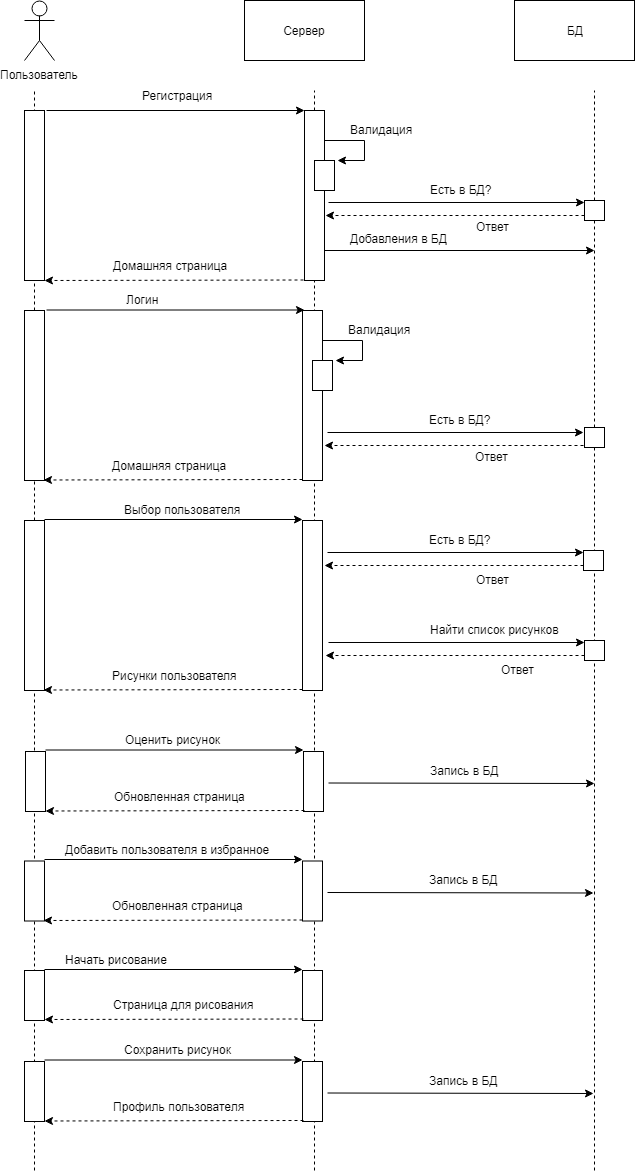

The diagram above was exported from draw.io. Its source (the exported page's mxGraphModel, read from the mxfile embedded in the PNG):
<mxGraphModel dx="1394" dy="797" grid="1" gridSize="10" guides="1" tooltips="1" connect="1" arrows="1" fold="1" page="1" pageScale="1" pageWidth="600" pageHeight="3000" math="0" shadow="0">
  <root>
    <mxCell id="0" />
    <mxCell id="1" parent="0" />
    <mxCell id="v8qB1rF9FG6V97F62Upr-1" value="Пользователь" style="shape=umlActor;verticalLabelPosition=bottom;labelBackgroundColor=#ffffff;verticalAlign=top;html=1;outlineConnect=0;" vertex="1" parent="1">
      <mxGeometry x="110" y="30" width="30" height="60" as="geometry" />
    </mxCell>
    <mxCell id="v8qB1rF9FG6V97F62Upr-4" value="Сервер" style="rounded=0;whiteSpace=wrap;html=1;" vertex="1" parent="1">
      <mxGeometry x="330" y="30" width="120" height="60" as="geometry" />
    </mxCell>
    <mxCell id="v8qB1rF9FG6V97F62Upr-5" value="БД" style="rounded=0;whiteSpace=wrap;html=1;" vertex="1" parent="1">
      <mxGeometry x="600" y="30" width="120" height="60" as="geometry" />
    </mxCell>
    <mxCell id="v8qB1rF9FG6V97F62Upr-6" value="" style="endArrow=none;dashed=1;html=1;" edge="1" parent="1" source="v8qB1rF9FG6V97F62Upr-30">
      <mxGeometry width="50" height="50" relative="1" as="geometry">
        <mxPoint x="120" y="790" as="sourcePoint" />
        <mxPoint x="120" y="120" as="targetPoint" />
      </mxGeometry>
    </mxCell>
    <mxCell id="v8qB1rF9FG6V97F62Upr-7" value="" style="endArrow=none;dashed=1;html=1;" edge="1" parent="1" source="v8qB1rF9FG6V97F62Upr-11">
      <mxGeometry width="50" height="50" relative="1" as="geometry">
        <mxPoint x="400" y="790" as="sourcePoint" />
        <mxPoint x="400" y="120" as="targetPoint" />
      </mxGeometry>
    </mxCell>
    <mxCell id="v8qB1rF9FG6V97F62Upr-8" value="" style="endArrow=none;dashed=1;html=1;" edge="1" parent="1" source="v8qB1rF9FG6V97F62Upr-14">
      <mxGeometry width="50" height="50" relative="1" as="geometry">
        <mxPoint x="680" y="790" as="sourcePoint" />
        <mxPoint x="680" y="120" as="targetPoint" />
      </mxGeometry>
    </mxCell>
    <mxCell id="v8qB1rF9FG6V97F62Upr-9" value="" style="rounded=0;whiteSpace=wrap;html=1;" vertex="1" parent="1">
      <mxGeometry x="110" y="140" width="20" height="170" as="geometry" />
    </mxCell>
    <mxCell id="v8qB1rF9FG6V97F62Upr-10" value="" style="endArrow=classic;html=1;exitX=1.1;exitY=0;exitDx=0;exitDy=0;exitPerimeter=0;" edge="1" parent="1" source="v8qB1rF9FG6V97F62Upr-9">
      <mxGeometry width="50" height="50" relative="1" as="geometry">
        <mxPoint x="230" y="220" as="sourcePoint" />
        <mxPoint x="390" y="140" as="targetPoint" />
      </mxGeometry>
    </mxCell>
    <mxCell id="v8qB1rF9FG6V97F62Upr-11" value="" style="rounded=0;whiteSpace=wrap;html=1;" vertex="1" parent="1">
      <mxGeometry x="390" y="140" width="20" height="170" as="geometry" />
    </mxCell>
    <mxCell id="v8qB1rF9FG6V97F62Upr-12" value="" style="endArrow=none;dashed=1;html=1;" edge="1" parent="1" target="v8qB1rF9FG6V97F62Upr-11">
      <mxGeometry width="50" height="50" relative="1" as="geometry">
        <mxPoint x="400" y="1200" as="sourcePoint" />
        <mxPoint x="400" y="120" as="targetPoint" />
      </mxGeometry>
    </mxCell>
    <mxCell id="v8qB1rF9FG6V97F62Upr-13" value="Регистрация" style="text;html=1;resizable=0;points=[];autosize=1;align=left;verticalAlign=top;spacingTop=-4;" vertex="1" parent="1">
      <mxGeometry x="226" y="116" width="90" height="20" as="geometry" />
    </mxCell>
    <mxCell id="v8qB1rF9FG6V97F62Upr-14" value="" style="rounded=0;whiteSpace=wrap;html=1;" vertex="1" parent="1">
      <mxGeometry x="670" y="230" width="20" height="20" as="geometry" />
    </mxCell>
    <mxCell id="v8qB1rF9FG6V97F62Upr-15" value="" style="endArrow=none;dashed=1;html=1;" edge="1" parent="1" source="v8qB1rF9FG6V97F62Upr-41" target="v8qB1rF9FG6V97F62Upr-14">
      <mxGeometry width="50" height="50" relative="1" as="geometry">
        <mxPoint x="680" y="790" as="sourcePoint" />
        <mxPoint x="680" y="120" as="targetPoint" />
      </mxGeometry>
    </mxCell>
    <mxCell id="v8qB1rF9FG6V97F62Upr-16" value="" style="endArrow=classic;html=1;edgeStyle=orthogonalEdgeStyle;rounded=0;exitX=1;exitY=0.25;exitDx=0;exitDy=0;entryX=1.15;entryY=0;entryDx=0;entryDy=0;entryPerimeter=0;" edge="1" parent="1" target="v8qB1rF9FG6V97F62Upr-17">
      <mxGeometry width="50" height="50" relative="1" as="geometry">
        <mxPoint x="410" y="170" as="sourcePoint" />
        <mxPoint x="500" y="250" as="targetPoint" />
        <Array as="points">
          <mxPoint x="450" y="170" />
          <mxPoint x="450" y="190" />
        </Array>
      </mxGeometry>
    </mxCell>
    <mxCell id="v8qB1rF9FG6V97F62Upr-17" value="" style="rounded=0;whiteSpace=wrap;html=1;" vertex="1" parent="1">
      <mxGeometry x="400" y="190" width="20" height="30" as="geometry" />
    </mxCell>
    <mxCell id="v8qB1rF9FG6V97F62Upr-20" value="Валидация" style="text;html=1;resizable=0;points=[];autosize=1;align=left;verticalAlign=top;spacingTop=-4;" vertex="1" parent="1">
      <mxGeometry x="434" y="150" width="80" height="20" as="geometry" />
    </mxCell>
    <mxCell id="v8qB1rF9FG6V97F62Upr-21" value="" style="endArrow=classic;html=1;" edge="1" parent="1">
      <mxGeometry width="50" height="50" relative="1" as="geometry">
        <mxPoint x="414" y="232" as="sourcePoint" />
        <mxPoint x="670" y="232" as="targetPoint" />
      </mxGeometry>
    </mxCell>
    <mxCell id="v8qB1rF9FG6V97F62Upr-23" value="Есть в БД?" style="text;html=1;resizable=0;points=[];autosize=1;align=left;verticalAlign=top;spacingTop=-4;" vertex="1" parent="1">
      <mxGeometry x="514" y="210" width="80" height="20" as="geometry" />
    </mxCell>
    <mxCell id="v8qB1rF9FG6V97F62Upr-24" value="" style="endArrow=classic;html=1;exitX=0;exitY=0.75;exitDx=0;exitDy=0;dashed=1;" edge="1" parent="1" source="v8qB1rF9FG6V97F62Upr-14">
      <mxGeometry width="50" height="50" relative="1" as="geometry">
        <mxPoint x="480" y="300" as="sourcePoint" />
        <mxPoint x="411" y="245" as="targetPoint" />
      </mxGeometry>
    </mxCell>
    <mxCell id="v8qB1rF9FG6V97F62Upr-25" value="Ответ" style="text;html=1;resizable=0;points=[];autosize=1;align=left;verticalAlign=top;spacingTop=-4;" vertex="1" parent="1">
      <mxGeometry x="560" y="247" width="50" height="20" as="geometry" />
    </mxCell>
    <mxCell id="v8qB1rF9FG6V97F62Upr-26" value="" style="endArrow=classic;html=1;exitX=1;exitY=0.824;exitDx=0;exitDy=0;exitPerimeter=0;" edge="1" parent="1" source="v8qB1rF9FG6V97F62Upr-11">
      <mxGeometry width="50" height="50" relative="1" as="geometry">
        <mxPoint x="434" y="310" as="sourcePoint" />
        <mxPoint x="680" y="280" as="targetPoint" />
      </mxGeometry>
    </mxCell>
    <mxCell id="v8qB1rF9FG6V97F62Upr-27" value="Добавления в БД" style="text;html=1;resizable=0;points=[];autosize=1;align=left;verticalAlign=top;spacingTop=-4;" vertex="1" parent="1">
      <mxGeometry x="434" y="259" width="110" height="20" as="geometry" />
    </mxCell>
    <mxCell id="v8qB1rF9FG6V97F62Upr-28" value="" style="endArrow=classic;html=1;exitX=0;exitY=0.75;exitDx=0;exitDy=0;dashed=1;" edge="1" parent="1">
      <mxGeometry width="50" height="50" relative="1" as="geometry">
        <mxPoint x="389" y="309.5" as="sourcePoint" />
        <mxPoint x="130" y="310" as="targetPoint" />
      </mxGeometry>
    </mxCell>
    <mxCell id="v8qB1rF9FG6V97F62Upr-29" value="Домашняя страница" style="text;html=1;resizable=0;points=[];autosize=1;align=left;verticalAlign=top;spacingTop=-4;" vertex="1" parent="1">
      <mxGeometry x="197" y="286" width="130" height="20" as="geometry" />
    </mxCell>
    <mxCell id="v8qB1rF9FG6V97F62Upr-30" value="" style="rounded=0;whiteSpace=wrap;html=1;" vertex="1" parent="1">
      <mxGeometry x="110" y="340" width="20" height="170" as="geometry" />
    </mxCell>
    <mxCell id="v8qB1rF9FG6V97F62Upr-31" value="" style="endArrow=none;dashed=1;html=1;" edge="1" parent="1" source="v8qB1rF9FG6V97F62Upr-46" target="v8qB1rF9FG6V97F62Upr-30">
      <mxGeometry width="50" height="50" relative="1" as="geometry">
        <mxPoint x="120" y="790" as="sourcePoint" />
        <mxPoint x="120" y="120" as="targetPoint" />
      </mxGeometry>
    </mxCell>
    <mxCell id="v8qB1rF9FG6V97F62Upr-32" value="" style="endArrow=classic;html=1;exitX=1.1;exitY=0;exitDx=0;exitDy=0;exitPerimeter=0;" edge="1" parent="1">
      <mxGeometry width="50" height="50" relative="1" as="geometry">
        <mxPoint x="132" y="339.5" as="sourcePoint" />
        <mxPoint x="390" y="339.5" as="targetPoint" />
      </mxGeometry>
    </mxCell>
    <mxCell id="v8qB1rF9FG6V97F62Upr-33" value="" style="rounded=0;whiteSpace=wrap;html=1;" vertex="1" parent="1">
      <mxGeometry x="388" y="340" width="20" height="170" as="geometry" />
    </mxCell>
    <mxCell id="v8qB1rF9FG6V97F62Upr-34" value="" style="endArrow=classic;html=1;edgeStyle=orthogonalEdgeStyle;rounded=0;exitX=1;exitY=0.25;exitDx=0;exitDy=0;entryX=1.15;entryY=0;entryDx=0;entryDy=0;entryPerimeter=0;" edge="1" parent="1" target="v8qB1rF9FG6V97F62Upr-35">
      <mxGeometry width="50" height="50" relative="1" as="geometry">
        <mxPoint x="408" y="370" as="sourcePoint" />
        <mxPoint x="498" y="450" as="targetPoint" />
        <Array as="points">
          <mxPoint x="448" y="370" />
          <mxPoint x="448" y="390" />
        </Array>
      </mxGeometry>
    </mxCell>
    <mxCell id="v8qB1rF9FG6V97F62Upr-35" value="" style="rounded=0;whiteSpace=wrap;html=1;" vertex="1" parent="1">
      <mxGeometry x="398" y="390" width="20" height="30" as="geometry" />
    </mxCell>
    <mxCell id="v8qB1rF9FG6V97F62Upr-36" value="Валидация" style="text;html=1;resizable=0;points=[];autosize=1;align=left;verticalAlign=top;spacingTop=-4;" vertex="1" parent="1">
      <mxGeometry x="432" y="350" width="80" height="20" as="geometry" />
    </mxCell>
    <mxCell id="v8qB1rF9FG6V97F62Upr-37" value="" style="endArrow=classic;html=1;" edge="1" parent="1">
      <mxGeometry width="50" height="50" relative="1" as="geometry">
        <mxPoint x="413" y="462" as="sourcePoint" />
        <mxPoint x="669" y="462" as="targetPoint" />
      </mxGeometry>
    </mxCell>
    <mxCell id="v8qB1rF9FG6V97F62Upr-38" value="Есть в БД?" style="text;html=1;resizable=0;points=[];autosize=1;align=left;verticalAlign=top;spacingTop=-4;" vertex="1" parent="1">
      <mxGeometry x="513" y="440" width="80" height="20" as="geometry" />
    </mxCell>
    <mxCell id="v8qB1rF9FG6V97F62Upr-39" value="" style="endArrow=classic;html=1;exitX=0;exitY=0.75;exitDx=0;exitDy=0;dashed=1;" edge="1" parent="1">
      <mxGeometry width="50" height="50" relative="1" as="geometry">
        <mxPoint x="669" y="475" as="sourcePoint" />
        <mxPoint x="410" y="475" as="targetPoint" />
      </mxGeometry>
    </mxCell>
    <mxCell id="v8qB1rF9FG6V97F62Upr-40" value="Ответ" style="text;html=1;resizable=0;points=[];autosize=1;align=left;verticalAlign=top;spacingTop=-4;" vertex="1" parent="1">
      <mxGeometry x="559" y="477" width="50" height="20" as="geometry" />
    </mxCell>
    <mxCell id="v8qB1rF9FG6V97F62Upr-41" value="" style="rounded=0;whiteSpace=wrap;html=1;" vertex="1" parent="1">
      <mxGeometry x="670" y="457" width="20" height="20" as="geometry" />
    </mxCell>
    <mxCell id="v8qB1rF9FG6V97F62Upr-42" value="" style="endArrow=none;dashed=1;html=1;" edge="1" parent="1" target="v8qB1rF9FG6V97F62Upr-41">
      <mxGeometry width="50" height="50" relative="1" as="geometry">
        <mxPoint x="680" y="1200" as="sourcePoint" />
        <mxPoint x="680" y="250" as="targetPoint" />
      </mxGeometry>
    </mxCell>
    <mxCell id="v8qB1rF9FG6V97F62Upr-43" value="" style="endArrow=classic;html=1;exitX=0;exitY=0.75;exitDx=0;exitDy=0;dashed=1;" edge="1" parent="1">
      <mxGeometry width="50" height="50" relative="1" as="geometry">
        <mxPoint x="388" y="509" as="sourcePoint" />
        <mxPoint x="129" y="509.5" as="targetPoint" />
      </mxGeometry>
    </mxCell>
    <mxCell id="v8qB1rF9FG6V97F62Upr-44" value="Домашняя страница" style="text;html=1;resizable=0;points=[];autosize=1;align=left;verticalAlign=top;spacingTop=-4;" vertex="1" parent="1">
      <mxGeometry x="196" y="485.5" width="130" height="20" as="geometry" />
    </mxCell>
    <mxCell id="v8qB1rF9FG6V97F62Upr-45" value="Логин" style="text;html=1;resizable=0;points=[];autosize=1;align=left;verticalAlign=top;spacingTop=-4;" vertex="1" parent="1">
      <mxGeometry x="210" y="320" width="50" height="20" as="geometry" />
    </mxCell>
    <mxCell id="v8qB1rF9FG6V97F62Upr-46" value="" style="rounded=0;whiteSpace=wrap;html=1;" vertex="1" parent="1">
      <mxGeometry x="110" y="550" width="20" height="170" as="geometry" />
    </mxCell>
    <mxCell id="v8qB1rF9FG6V97F62Upr-47" value="" style="endArrow=none;dashed=1;html=1;" edge="1" parent="1" target="v8qB1rF9FG6V97F62Upr-46">
      <mxGeometry width="50" height="50" relative="1" as="geometry">
        <mxPoint x="120" y="1200" as="sourcePoint" />
        <mxPoint x="120" y="510" as="targetPoint" />
      </mxGeometry>
    </mxCell>
    <mxCell id="v8qB1rF9FG6V97F62Upr-48" value="" style="rounded=0;whiteSpace=wrap;html=1;" vertex="1" parent="1">
      <mxGeometry x="388" y="550" width="20" height="170" as="geometry" />
    </mxCell>
    <mxCell id="v8qB1rF9FG6V97F62Upr-49" value="" style="endArrow=classic;html=1;exitX=1.1;exitY=0;exitDx=0;exitDy=0;exitPerimeter=0;" edge="1" parent="1">
      <mxGeometry width="50" height="50" relative="1" as="geometry">
        <mxPoint x="130" y="549" as="sourcePoint" />
        <mxPoint x="388" y="549" as="targetPoint" />
      </mxGeometry>
    </mxCell>
    <mxCell id="v8qB1rF9FG6V97F62Upr-50" value="Выбор пользователя" style="text;html=1;resizable=0;points=[];autosize=1;align=left;verticalAlign=top;spacingTop=-4;" vertex="1" parent="1">
      <mxGeometry x="208" y="529.5" width="130" height="20" as="geometry" />
    </mxCell>
    <mxCell id="v8qB1rF9FG6V97F62Upr-53" value="" style="rounded=0;whiteSpace=wrap;html=1;" vertex="1" parent="1">
      <mxGeometry x="669" y="580" width="20" height="20" as="geometry" />
    </mxCell>
    <mxCell id="v8qB1rF9FG6V97F62Upr-54" value="" style="endArrow=classic;html=1;" edge="1" parent="1">
      <mxGeometry width="50" height="50" relative="1" as="geometry">
        <mxPoint x="413" y="582" as="sourcePoint" />
        <mxPoint x="669" y="582" as="targetPoint" />
      </mxGeometry>
    </mxCell>
    <mxCell id="v8qB1rF9FG6V97F62Upr-55" value="Есть в БД?" style="text;html=1;resizable=0;points=[];autosize=1;align=left;verticalAlign=top;spacingTop=-4;" vertex="1" parent="1">
      <mxGeometry x="513" y="560" width="80" height="20" as="geometry" />
    </mxCell>
    <mxCell id="v8qB1rF9FG6V97F62Upr-56" value="" style="endArrow=classic;html=1;exitX=0;exitY=0.75;exitDx=0;exitDy=0;dashed=1;" edge="1" parent="1" source="v8qB1rF9FG6V97F62Upr-53">
      <mxGeometry width="50" height="50" relative="1" as="geometry">
        <mxPoint x="479" y="650" as="sourcePoint" />
        <mxPoint x="410" y="595" as="targetPoint" />
      </mxGeometry>
    </mxCell>
    <mxCell id="v8qB1rF9FG6V97F62Upr-57" value="" style="rounded=0;whiteSpace=wrap;html=1;" vertex="1" parent="1">
      <mxGeometry x="670" y="670" width="20" height="20" as="geometry" />
    </mxCell>
    <mxCell id="v8qB1rF9FG6V97F62Upr-58" value="" style="endArrow=classic;html=1;" edge="1" parent="1">
      <mxGeometry width="50" height="50" relative="1" as="geometry">
        <mxPoint x="414" y="672" as="sourcePoint" />
        <mxPoint x="670" y="672" as="targetPoint" />
      </mxGeometry>
    </mxCell>
    <mxCell id="v8qB1rF9FG6V97F62Upr-59" value="Найти список рисунков" style="text;html=1;resizable=0;points=[];autosize=1;align=left;verticalAlign=top;spacingTop=-4;" vertex="1" parent="1">
      <mxGeometry x="514" y="650" width="140" height="20" as="geometry" />
    </mxCell>
    <mxCell id="v8qB1rF9FG6V97F62Upr-60" value="" style="endArrow=classic;html=1;exitX=0;exitY=0.75;exitDx=0;exitDy=0;dashed=1;" edge="1" parent="1" source="v8qB1rF9FG6V97F62Upr-57">
      <mxGeometry width="50" height="50" relative="1" as="geometry">
        <mxPoint x="480" y="740" as="sourcePoint" />
        <mxPoint x="411" y="685" as="targetPoint" />
      </mxGeometry>
    </mxCell>
    <mxCell id="v8qB1rF9FG6V97F62Upr-61" value="Ответ" style="text;html=1;resizable=0;points=[];autosize=1;align=left;verticalAlign=top;spacingTop=-4;" vertex="1" parent="1">
      <mxGeometry x="560" y="600" width="50" height="20" as="geometry" />
    </mxCell>
    <mxCell id="v8qB1rF9FG6V97F62Upr-62" value="Ответ" style="text;html=1;resizable=0;points=[];autosize=1;align=left;verticalAlign=top;spacingTop=-4;" vertex="1" parent="1">
      <mxGeometry x="585" y="690" width="50" height="20" as="geometry" />
    </mxCell>
    <mxCell id="v8qB1rF9FG6V97F62Upr-63" value="" style="endArrow=classic;html=1;exitX=0;exitY=0.75;exitDx=0;exitDy=0;dashed=1;" edge="1" parent="1">
      <mxGeometry width="50" height="50" relative="1" as="geometry">
        <mxPoint x="388" y="719" as="sourcePoint" />
        <mxPoint x="129" y="719.5" as="targetPoint" />
      </mxGeometry>
    </mxCell>
    <mxCell id="v8qB1rF9FG6V97F62Upr-64" value="Рисунки пользователя" style="text;html=1;resizable=0;points=[];autosize=1;align=left;verticalAlign=top;spacingTop=-4;" vertex="1" parent="1">
      <mxGeometry x="196" y="695.5" width="140" height="20" as="geometry" />
    </mxCell>
    <mxCell id="v8qB1rF9FG6V97F62Upr-65" value="" style="rounded=0;whiteSpace=wrap;html=1;" vertex="1" parent="1">
      <mxGeometry x="111" y="781" width="20" height="60" as="geometry" />
    </mxCell>
    <mxCell id="v8qB1rF9FG6V97F62Upr-66" value="" style="rounded=0;whiteSpace=wrap;html=1;" vertex="1" parent="1">
      <mxGeometry x="389" y="781" width="20" height="60" as="geometry" />
    </mxCell>
    <mxCell id="v8qB1rF9FG6V97F62Upr-67" value="" style="endArrow=classic;html=1;exitX=1.1;exitY=0;exitDx=0;exitDy=0;exitPerimeter=0;" edge="1" parent="1">
      <mxGeometry width="50" height="50" relative="1" as="geometry">
        <mxPoint x="131" y="779.5" as="sourcePoint" />
        <mxPoint x="389" y="779.5" as="targetPoint" />
      </mxGeometry>
    </mxCell>
    <mxCell id="v8qB1rF9FG6V97F62Upr-68" value="Оценить рисунок" style="text;html=1;resizable=0;points=[];autosize=1;align=left;verticalAlign=top;spacingTop=-4;" vertex="1" parent="1">
      <mxGeometry x="209" y="760" width="110" height="20" as="geometry" />
    </mxCell>
    <mxCell id="v8qB1rF9FG6V97F62Upr-70" value="" style="endArrow=classic;html=1;" edge="1" parent="1">
      <mxGeometry width="50" height="50" relative="1" as="geometry">
        <mxPoint x="414" y="812.5" as="sourcePoint" />
        <mxPoint x="680" y="813" as="targetPoint" />
      </mxGeometry>
    </mxCell>
    <mxCell id="v8qB1rF9FG6V97F62Upr-71" value="Запись в БД" style="text;html=1;resizable=0;points=[];autosize=1;align=left;verticalAlign=top;spacingTop=-4;" vertex="1" parent="1">
      <mxGeometry x="514" y="790.5" width="80" height="20" as="geometry" />
    </mxCell>
    <mxCell id="v8qB1rF9FG6V97F62Upr-74" value="" style="endArrow=classic;html=1;exitX=0;exitY=0.75;exitDx=0;exitDy=0;dashed=1;" edge="1" parent="1">
      <mxGeometry width="50" height="50" relative="1" as="geometry">
        <mxPoint x="390" y="840" as="sourcePoint" />
        <mxPoint x="131" y="840.5" as="targetPoint" />
      </mxGeometry>
    </mxCell>
    <mxCell id="v8qB1rF9FG6V97F62Upr-75" value="Обновленная страница" style="text;html=1;resizable=0;points=[];autosize=1;align=left;verticalAlign=top;spacingTop=-4;" vertex="1" parent="1">
      <mxGeometry x="198" y="816.5" width="150" height="20" as="geometry" />
    </mxCell>
    <mxCell id="v8qB1rF9FG6V97F62Upr-77" value="" style="rounded=0;whiteSpace=wrap;html=1;" vertex="1" parent="1">
      <mxGeometry x="110" y="890.5" width="20" height="60" as="geometry" />
    </mxCell>
    <mxCell id="v8qB1rF9FG6V97F62Upr-78" value="" style="rounded=0;whiteSpace=wrap;html=1;" vertex="1" parent="1">
      <mxGeometry x="388" y="890.5" width="20" height="60" as="geometry" />
    </mxCell>
    <mxCell id="v8qB1rF9FG6V97F62Upr-79" value="" style="endArrow=classic;html=1;exitX=1.1;exitY=0;exitDx=0;exitDy=0;exitPerimeter=0;" edge="1" parent="1">
      <mxGeometry width="50" height="50" relative="1" as="geometry">
        <mxPoint x="130" y="889" as="sourcePoint" />
        <mxPoint x="388" y="889" as="targetPoint" />
      </mxGeometry>
    </mxCell>
    <mxCell id="v8qB1rF9FG6V97F62Upr-80" value="Добавить пользователя в избранное" style="text;html=1;resizable=0;points=[];autosize=1;align=left;verticalAlign=top;spacingTop=-4;" vertex="1" parent="1">
      <mxGeometry x="149" y="870" width="220" height="20" as="geometry" />
    </mxCell>
    <mxCell id="v8qB1rF9FG6V97F62Upr-81" value="" style="endArrow=classic;html=1;" edge="1" parent="1">
      <mxGeometry width="50" height="50" relative="1" as="geometry">
        <mxPoint x="413" y="922" as="sourcePoint" />
        <mxPoint x="679" y="922.5" as="targetPoint" />
      </mxGeometry>
    </mxCell>
    <mxCell id="v8qB1rF9FG6V97F62Upr-82" value="Запись в БД" style="text;html=1;resizable=0;points=[];autosize=1;align=left;verticalAlign=top;spacingTop=-4;" vertex="1" parent="1">
      <mxGeometry x="513" y="900" width="80" height="20" as="geometry" />
    </mxCell>
    <mxCell id="v8qB1rF9FG6V97F62Upr-83" value="" style="endArrow=classic;html=1;exitX=0;exitY=0.75;exitDx=0;exitDy=0;dashed=1;" edge="1" parent="1">
      <mxGeometry width="50" height="50" relative="1" as="geometry">
        <mxPoint x="388" y="949.5" as="sourcePoint" />
        <mxPoint x="129" y="950" as="targetPoint" />
      </mxGeometry>
    </mxCell>
    <mxCell id="v8qB1rF9FG6V97F62Upr-84" value="Обновленная страница" style="text;html=1;resizable=0;points=[];autosize=1;align=left;verticalAlign=top;spacingTop=-4;" vertex="1" parent="1">
      <mxGeometry x="196" y="926" width="150" height="20" as="geometry" />
    </mxCell>
    <mxCell id="v8qB1rF9FG6V97F62Upr-85" value="" style="rounded=0;whiteSpace=wrap;html=1;" vertex="1" parent="1">
      <mxGeometry x="110" y="1000" width="20" height="50" as="geometry" />
    </mxCell>
    <mxCell id="v8qB1rF9FG6V97F62Upr-86" value="" style="rounded=0;whiteSpace=wrap;html=1;" vertex="1" parent="1">
      <mxGeometry x="388" y="1000" width="20" height="50" as="geometry" />
    </mxCell>
    <mxCell id="v8qB1rF9FG6V97F62Upr-87" value="" style="endArrow=classic;html=1;exitX=1.1;exitY=0;exitDx=0;exitDy=0;exitPerimeter=0;" edge="1" parent="1">
      <mxGeometry width="50" height="50" relative="1" as="geometry">
        <mxPoint x="130" y="999" as="sourcePoint" />
        <mxPoint x="388" y="999" as="targetPoint" />
      </mxGeometry>
    </mxCell>
    <mxCell id="v8qB1rF9FG6V97F62Upr-88" value="Начать рисование" style="text;html=1;resizable=0;points=[];autosize=1;align=left;verticalAlign=top;spacingTop=-4;" vertex="1" parent="1">
      <mxGeometry x="149" y="980" width="120" height="20" as="geometry" />
    </mxCell>
    <mxCell id="v8qB1rF9FG6V97F62Upr-89" value="" style="endArrow=classic;html=1;exitX=0;exitY=0.75;exitDx=0;exitDy=0;dashed=1;" edge="1" parent="1">
      <mxGeometry width="50" height="50" relative="1" as="geometry">
        <mxPoint x="389" y="1048.5" as="sourcePoint" />
        <mxPoint x="130" y="1049" as="targetPoint" />
      </mxGeometry>
    </mxCell>
    <mxCell id="v8qB1rF9FG6V97F62Upr-90" value="Страница для рисования" style="text;html=1;resizable=0;points=[];autosize=1;align=left;verticalAlign=top;spacingTop=-4;" vertex="1" parent="1">
      <mxGeometry x="197" y="1025" width="160" height="20" as="geometry" />
    </mxCell>
    <mxCell id="v8qB1rF9FG6V97F62Upr-91" value="" style="rounded=0;whiteSpace=wrap;html=1;" vertex="1" parent="1">
      <mxGeometry x="110" y="1091" width="20" height="60" as="geometry" />
    </mxCell>
    <mxCell id="v8qB1rF9FG6V97F62Upr-92" value="" style="rounded=0;whiteSpace=wrap;html=1;" vertex="1" parent="1">
      <mxGeometry x="388" y="1091" width="20" height="60" as="geometry" />
    </mxCell>
    <mxCell id="v8qB1rF9FG6V97F62Upr-93" value="" style="endArrow=classic;html=1;exitX=1.1;exitY=0;exitDx=0;exitDy=0;exitPerimeter=0;" edge="1" parent="1">
      <mxGeometry width="50" height="50" relative="1" as="geometry">
        <mxPoint x="130" y="1089.5" as="sourcePoint" />
        <mxPoint x="388" y="1089.5" as="targetPoint" />
      </mxGeometry>
    </mxCell>
    <mxCell id="v8qB1rF9FG6V97F62Upr-94" value="Сохранить рисунок" style="text;html=1;resizable=0;points=[];autosize=1;align=left;verticalAlign=top;spacingTop=-4;" vertex="1" parent="1">
      <mxGeometry x="208" y="1070" width="120" height="20" as="geometry" />
    </mxCell>
    <mxCell id="v8qB1rF9FG6V97F62Upr-95" value="" style="endArrow=classic;html=1;" edge="1" parent="1">
      <mxGeometry width="50" height="50" relative="1" as="geometry">
        <mxPoint x="413" y="1122.5" as="sourcePoint" />
        <mxPoint x="679" y="1123" as="targetPoint" />
      </mxGeometry>
    </mxCell>
    <mxCell id="v8qB1rF9FG6V97F62Upr-96" value="Запись в БД" style="text;html=1;resizable=0;points=[];autosize=1;align=left;verticalAlign=top;spacingTop=-4;" vertex="1" parent="1">
      <mxGeometry x="513" y="1100.5" width="80" height="20" as="geometry" />
    </mxCell>
    <mxCell id="v8qB1rF9FG6V97F62Upr-97" value="" style="endArrow=classic;html=1;exitX=0;exitY=0.75;exitDx=0;exitDy=0;dashed=1;" edge="1" parent="1">
      <mxGeometry width="50" height="50" relative="1" as="geometry">
        <mxPoint x="389" y="1150" as="sourcePoint" />
        <mxPoint x="130" y="1150.5" as="targetPoint" />
      </mxGeometry>
    </mxCell>
    <mxCell id="v8qB1rF9FG6V97F62Upr-98" value="Профиль пользователя" style="text;html=1;resizable=0;points=[];autosize=1;align=left;verticalAlign=top;spacingTop=-4;" vertex="1" parent="1">
      <mxGeometry x="197" y="1126.5" width="150" height="20" as="geometry" />
    </mxCell>
  </root>
</mxGraphModel>